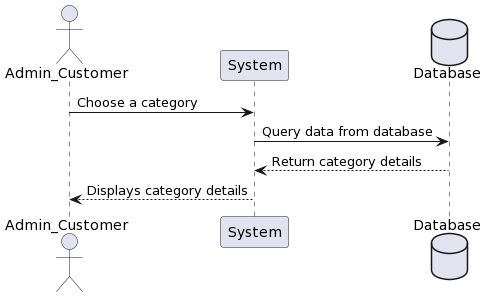

The diagram above was rendered by PlantUML. Its source (embedded in the PNG):
@startuml
actor Admin_Customer
    participant System
    database "Database" as DB

    Admin_Customer -> System: Choose a category
    System -> DB: Query data from database
    DB --> System: Return category details
    System --> Admin_Customer: Displays category details
@enduml